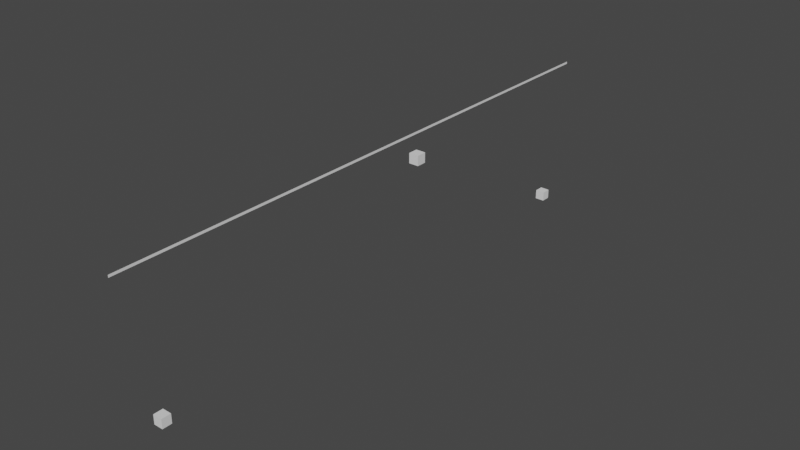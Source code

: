 # Source: Scale.blend  (saved by Blender 3.2.14; exported with 4.5.12 LTS)
import bpy
from mathutils import Matrix  # noqa: F401  (used for matrix-valued properties, if any)

bpy.ops.wm.read_factory_settings(use_empty=True)
scene = bpy.context.scene
scene.name = 'Scene'

# ---- collections
col_collection = bpy.data.collections.new('Collection'); scene.collection.children.link(col_collection)

# ---- world
world_world = bpy.data.worlds.new('World'); scene.world = world_world
world_world.use_nodes = True; world_world.node_tree.nodes.clear()
_N = world_world.node_tree.nodes; _L = world_world.node_tree.links
n0 = _N.new('ShaderNodeOutputWorld'); n0.name = 'World Output'; n0.location = (300, 300)
n1 = _N.new('ShaderNodeBackground'); n1.name = 'Background'; n1.location = (10, 300)
n1.inputs[0].default_value = (0.05088, 0.05088, 0.05088, 1.0)
_L.new(n1.outputs[0], n0.inputs[0])
n0.is_active_output = True
world_world.color = (0.05088, 0.05088, 0.05088)
world_world.use_sun_shadow = False
world_world.sun_shadow_jitter_overblur = 0.0

# ---- meshes
me_cube_001 = bpy.data.meshes.new('Cube.001')
me_cube_001.from_pydata([(-1.0, -1.0, -1.0), (-1.0, -1.0, 1.0), (-1.0, 1.0, -1.0), (-1.0, 1.0, 1.0), (1.0, -1.0, -1.0), (1.0, -1.0, 1.0), (1.0, 1.0, -1.0), (1.0, 1.0, 1.0)], [], [(0, 1, 3, 2), (2, 3, 7, 6), (6, 7, 5, 4), (4, 5, 1, 0), (2, 6, 4, 0), (7, 3, 1, 5)])
_uv = me_cube_001.uv_layers.new(name='UVMap')
_uv.uv.foreach_set('vector', [0.375, 0.0, 0.625, 0.0, 0.625, 0.25, 0.375, 0.25, 0.375, 0.25, 0.625, 0.25, 0.625, 0.5, 0.375, 0.5, 0.375, 0.5, 0.625, 0.5, 0.625, 0.75, 0.375, 0.75, 0.375, 0.75, 0.625, 0.75, 0.625, 1.0, 0.375, 1.0, 0.125, 0.5, 0.375, 0.5, 0.375, 0.75, 0.125, 0.75, 0.625, 0.5, 0.875, 0.5, 0.875, 0.75, 0.625, 0.75])
me_cube_001.update()
me_cube_002 = bpy.data.meshes.new('Cube.002')
me_cube_002.from_pydata([(-1.0, -1.0, -1.0), (-1.0, -1.0, 1.0), (-1.0, 1.0, -1.0), (-1.0, 1.0, 1.0), (1.0, -1.0, -1.0), (1.0, -1.0, 1.0), (1.0, 1.0, -1.0), (1.0, 1.0, 1.0)], [], [(0, 1, 3, 2), (2, 3, 7, 6), (6, 7, 5, 4), (4, 5, 1, 0), (2, 6, 4, 0), (7, 3, 1, 5)])
_uv = me_cube_002.uv_layers.new(name='UVMap')
_uv.uv.foreach_set('vector', [0.375, 0.0, 0.625, 0.0, 0.625, 0.25, 0.375, 0.25, 0.375, 0.25, 0.625, 0.25, 0.625, 0.5, 0.375, 0.5, 0.375, 0.5, 0.625, 0.5, 0.625, 0.75, 0.375, 0.75, 0.375, 0.75, 0.625, 0.75, 0.625, 1.0, 0.375, 1.0, 0.125, 0.5, 0.375, 0.5, 0.375, 0.75, 0.125, 0.75, 0.625, 0.5, 0.875, 0.5, 0.875, 0.75, 0.625, 0.75])
me_cube_002.update()
me_plane = bpy.data.meshes.new('Plane')
me_plane.from_pydata([(-1.0, -1.0, 0.0), (1.0, -1.0, 0.0), (-1.0, 1.0, 0.0), (1.0, 1.0, 0.0)], [], [(0, 1, 3, 2)])
_uv = me_plane.uv_layers.new(name='UVMap')
_uv.uv.foreach_set('vector', [0.0, 0.0, 1.0, 0.0, 1.0, 1.0, 0.0, 1.0])
me_plane.update()
me_cube_003 = bpy.data.meshes.new('Cube.003')
me_cube_003.from_pydata([(-1.0, -1.0, -1.0), (-1.0, -1.0, 1.0), (-1.0, 1.0, -1.0), (-1.0, 1.0, 1.0), (1.0, -1.0, -1.0), (1.0, -1.0, 1.0), (1.0, 1.0, -1.0), (1.0, 1.0, 1.0)], [], [(0, 1, 3, 2), (2, 3, 7, 6), (6, 7, 5, 4), (4, 5, 1, 0), (2, 6, 4, 0), (7, 3, 1, 5)])
_uv = me_cube_003.uv_layers.new(name='UVMap')
_uv.uv.foreach_set('vector', [0.375, 0.0, 0.625, 0.0, 0.625, 0.25, 0.375, 0.25, 0.375, 0.25, 0.625, 0.25, 0.625, 0.5, 0.375, 0.5, 0.375, 0.5, 0.625, 0.5, 0.625, 0.75, 0.375, 0.75, 0.375, 0.75, 0.625, 0.75, 0.625, 1.0, 0.375, 1.0, 0.125, 0.5, 0.375, 0.5, 0.375, 0.75, 0.125, 0.75, 0.625, 0.5, 0.875, 0.5, 0.875, 0.75, 0.625, 0.75])
me_cube_003.update()

# ---- objects
ob_pivot2 = bpy.data.objects.new('Pivot2', None)
ob_pivot1 = bpy.data.objects.new('Pivot1', None)
ob_plate1 = bpy.data.objects.new('Plate1', me_cube_001)
ob_plate2 = bpy.data.objects.new('Plate2', me_cube_002)
ob_arm = bpy.data.objects.new('Arm', me_plane)
ob_anchor = bpy.data.objects.new('Anchor', me_cube_003)
ob_center = bpy.data.objects.new('Center', None)

# ---- transforms, parenting, visibility, modifiers, constraints
ob_pivot2.location = (0.0, 440.0, 150.0)
ob_pivot2.scale = (90.0, 90.0, 90.0)
ob_pivot1.location = (0.0, -440.0, 150.0)
ob_pivot1.scale = (90.0, 90.0, 90.0)
ob_plate1.location = (-5.944e-25, 440.0, -86.99)
ob_plate1.scale = (8.0, 8.0, 8.0)
ob_plate2.location = (-3.841, -440.0, -86.99)
ob_plate2.scale = (8.0, 8.0, 8.0)
ob_arm.location = (4.547e-17, -3.012e-31, 150.0)
ob_arm.rotation_euler = (-3.671e-15, 1.571, 0.0)
ob_arm.scale = (2.0, 494.4, 90.0)
ob_anchor.location = (60.0, 0.0, 150.0)
ob_anchor.scale = (8.0, 8.0, 8.0)
ob_center.location = (0.0, 0.0, 150.0)
ob_center.scale = (90.0, 90.0, 90.0)

# ---- collection membership
col_collection.objects.link(ob_pivot2)
col_collection.objects.link(ob_pivot1)
col_collection.objects.link(ob_plate1)
col_collection.objects.link(ob_plate2)
col_collection.objects.link(ob_arm)
col_collection.objects.link(ob_anchor)
col_collection.objects.link(ob_center)

# ---- scene / render settings (as saved in the file)
scene.frame_start = 1; scene.frame_end = 250; scene.frame_set(1)
scene.render.engine = 'BLENDER_EEVEE_NEXT'
scene.cycles.sampling_pattern = 'TABULATED_SOBOL'
scene.cycles.use_light_tree = False
scene.view_settings.view_transform = 'Filmic'
bpy.context.view_layer.update()

# ---- added for rendering (the .blend has no active camera and no usable light): camera, sun
cam_auto = bpy.data.cameras.new('AutoCamera')
cam_auto.lens = 50.0
cam_auto.sensor_width = 36.0
cam_auto.clip_end = 16624.5
ob_auto_camera = bpy.data.objects.new('AutoCamera', cam_auto)
scene.collection.objects.link(ob_auto_camera)
ob_auto_camera.location = (975.348, -1136.72, 789.317)
ob_auto_camera.rotation_euler = (1.09748, -7.21219e-08, 0.694738)
scene.camera = ob_auto_camera
light_auto_sun = bpy.data.lights.new('AutoSun', 'SUN')
light_auto_sun.energy = 3.0
light_auto_sun.angle = 0.0523599
ob_auto_sun = bpy.data.objects.new('AutoSun', light_auto_sun)
scene.collection.objects.link(ob_auto_sun)
ob_auto_sun.rotation_euler = (0.872665, 0.174533, 0.523599)
bpy.context.view_layer.update()
